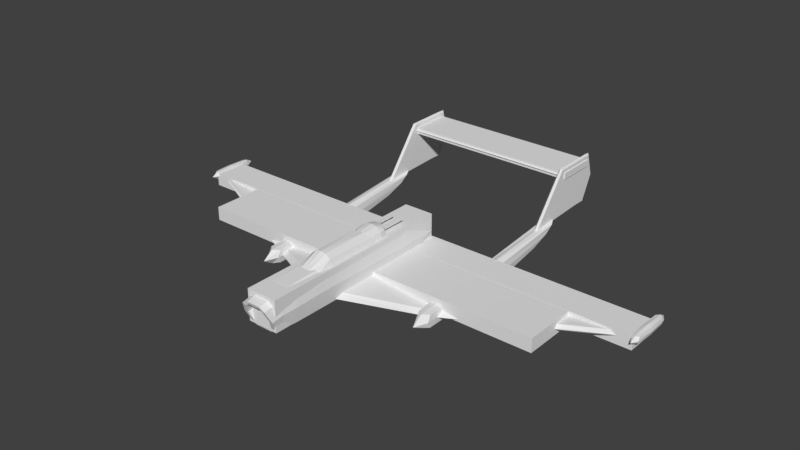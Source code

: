# Source: Bloodletter.blend  (saved by Blender 2.79.0; exported with 4.5.12 LTS)
import bpy
from mathutils import Matrix  # noqa: F401  (used for matrix-valued properties, if any)

bpy.ops.wm.read_factory_settings(use_empty=True)
scene = bpy.context.scene
scene.name = 'Scene'

# ---- collections
col_collection_1 = bpy.data.collections.new('Collection 1'); scene.collection.children.link(col_collection_1)

# ---- materials (node trees are filled in below, after node groups)
mat_material = bpy.data.materials.new('Material')
mat_material.alpha_threshold = 0.0
mat_material.use_transparent_shadow = False
mat_material.roughness = 0.5
mat_material.line_color = (0.0, 0.0, 0.0, 1.0)

# ---- material node trees

# ---- world
world_world = bpy.data.worlds.new('World'); scene.world = world_world
world_world.color = (0.05088, 0.05088, 0.05088)
world_world.use_sun_shadow = False
world_world.sun_shadow_jitter_overblur = 0.0
world_world.cycles.sampling_method = 'MANUAL'

# ---- meshes
me_cube_002 = bpy.data.meshes.new('Cube.002')
me_cube_002.from_pydata([(0.1371, -0.2554, 0.4617), (0.1371, -0.2554, 0.5169), (0.1371, 0.4296, 0.4617), (0.1371, 0.4296, 0.5169), (0.07896, 0.4296, 0.4617), (0.07896, 0.4296, 0.5169), (0.07896, -0.2554, 0.4617), (0.07896, -0.2554, 0.5169)], [], [(4, 5, 3, 2), (2, 3, 1, 0), (4, 2, 0, 6), (3, 5, 7, 1), (7, 5, 4, 6)])
_uv = me_cube_002.uv_layers.new(name='UVMap')
_uv.uv.foreach_set('vector', [0.06556, 0.5618, 0.06556, 0.4949, 0.1361, 0.4949, 0.1361, 0.5618, 0.3981, 0.5268, 0.3981, 0.5433, 0.1926, 0.5433, 0.1926, 0.5268, 0.3981, 0.5093, 0.3981, 0.5268, 0.1926, 0.5268, 0.1926, 0.5093, 0.3981, 0.5433, 0.3981, 0.5608, 0.1926, 0.5608, 0.1926, 0.5433, 0.1926, 0.4927, 0.3981, 0.4927, 0.3981, 0.5093, 0.1926, 0.5093])
me_cube_002.materials.append(mat_material)
me_cube_002.use_remesh_preserve_volume = False
me_cube_002.use_remesh_preserve_attributes = False
me_cube_002.use_mirror_vertex_groups = False
me_cube_002.update()
me_cube_001 = bpy.data.meshes.new('Cube.001')
me_cube_001.from_pydata([(0.0, -0.5193, 0.593), (0.0, -0.5264, 0.2538), (0.0, 0.04369, 0.3602), (0.0, -0.05088, 0.561), (0.2001, -0.4301, 0.3185), (0.202, -0.4301, 0.5139), (0.2288, -0.0411, 0.3213), (0.201, -0.1358, 0.5187), (0.111, -0.05144, 0.5497), (0.1097, 0.02532, 0.3497), (0.1099, -0.5264, 0.2538), (0.1099, -0.5051, 0.5788), (0.0, -0.2525, 0.6202), (0.2544, -0.2459, 0.3155), (0.2179, -0.2525, 0.5161), (0.1035, -0.2525, 0.6018)], [], [(10, 11, 0, 1), (13, 14, 5, 4), (9, 8, 7, 6), (2, 3, 8, 9), (14, 15, 11, 5), (15, 12, 0, 11), (4, 5, 11, 10), (8, 3, 12, 15), (7, 8, 15, 14), (6, 7, 14, 13)])
_uv = me_cube_001.uv_layers.new(name='UVMap')
_uv.uv.foreach_set('vector', [0.4342, 0.4901, 0.4741, 0.559, 0.4587, 0.5823, 0.4072, 0.5072, 0.5324, 0.4805, 0.5306, 0.5334, 0.4926, 0.5374, 0.4769, 0.4902, 0.6226, 0.5191, 0.5797, 0.5577, 0.5584, 0.5362, 0.5931, 0.4901, 0.6443, 0.5468, 0.5902, 0.5868, 0.5797, 0.5577, 0.6226, 0.5191, 0.5306, 0.5334, 0.5306, 0.5685, 0.4741, 0.559, 0.4926, 0.5374, 0.5306, 0.5685, 0.5299, 0.5975, 0.4587, 0.5823, 0.4741, 0.559, 0.4769, 0.4902, 0.4926, 0.5374, 0.4741, 0.559, 0.4342, 0.4901, 0.5797, 0.5577, 0.5902, 0.5868, 0.5299, 0.5975, 0.5306, 0.5685, 0.5584, 0.5362, 0.5797, 0.5577, 0.5306, 0.5685, 0.5306, 0.5334, 0.5931, 0.4901, 0.5584, 0.5362, 0.5306, 0.5334, 0.5324, 0.4805])
me_cube_001.materials.append(mat_material)
me_cube_001.use_remesh_preserve_volume = False
me_cube_001.use_remesh_preserve_attributes = False
me_cube_001.use_mirror_vertex_groups = False
me_cube_001.update()
me_bb_elevator = bpy.data.meshes.new('BB_ELEVATOR')
me_bb_elevator.from_pydata([(-1.0, -1.0, -1.0), (-1.0, -1.0, 1.0), (-1.0, 1.0, -1.0), (-1.0, 1.0, 1.0), (1.0, -1.0, -1.0), (1.0, -1.0, 1.0), (1.0, 1.0, -1.0), (1.0, 1.0, 1.0)], [], [(0, 1, 3, 2), (2, 3, 7, 6), (6, 7, 5, 4), (4, 5, 1, 0), (2, 6, 4, 0), (7, 3, 1, 5)])
me_bb_elevator.use_remesh_preserve_volume = False
me_bb_elevator.use_remesh_preserve_attributes = False
me_bb_elevator.use_mirror_vertex_groups = False
me_bb_elevator.update()
me_bb_wing2 = bpy.data.meshes.new('BB_WING2')
me_bb_wing2.from_pydata([(-1.0, -1.0, -1.0), (-1.0, -1.0, 1.0), (-1.0, 1.0, -1.0), (-1.0, 1.0, 1.0), (1.0, -1.0, -1.0), (1.0, -1.0, 1.0), (1.0, 1.0, -1.0), (1.0, 1.0, 1.0)], [], [(0, 1, 3, 2), (2, 3, 7, 6), (6, 7, 5, 4), (4, 5, 1, 0), (2, 6, 4, 0), (7, 3, 1, 5)])
me_bb_wing2.use_remesh_preserve_volume = False
me_bb_wing2.use_remesh_preserve_attributes = False
me_bb_wing2.use_mirror_vertex_groups = False
me_bb_wing2.update()
me_bb_wing1 = bpy.data.meshes.new('BB_WING1')
me_bb_wing1.from_pydata([(-1.0, -1.0, -1.0), (-1.0, -1.0, 1.0), (-1.0, 1.0, -1.0), (-1.0, 1.0, 1.0), (1.0, -1.0, -1.0), (1.0, -1.0, 1.0), (1.0, 1.0, -1.0), (1.0, 1.0, 1.0)], [], [(0, 1, 3, 2), (2, 3, 7, 6), (6, 7, 5, 4), (4, 5, 1, 0), (2, 6, 4, 0), (7, 3, 1, 5)])
me_bb_wing1.use_remesh_preserve_volume = False
me_bb_wing1.use_remesh_preserve_attributes = False
me_bb_wing1.use_mirror_vertex_groups = False
me_bb_wing1.update()
me_bb_body = bpy.data.meshes.new('BB_BODY')
me_bb_body.from_pydata([(-1.0, -1.0, -1.0), (-1.0, -1.0, 1.0), (-1.0, 1.0, -1.0), (-1.0, 1.0, 1.0), (1.0, -1.0, -1.0), (1.0, -1.0, 1.0), (1.0, 1.0, -1.0), (1.0, 1.0, 1.0)], [], [(0, 1, 3, 2), (2, 3, 7, 6), (6, 7, 5, 4), (4, 5, 1, 0), (2, 6, 4, 0), (7, 3, 1, 5)])
me_bb_body.use_remesh_preserve_volume = False
me_bb_body.use_remesh_preserve_attributes = False
me_bb_body.use_mirror_vertex_groups = False
me_bb_body.update()
me_cube = bpy.data.meshes.new('Cube')
me_cube.from_pydata([(0.328, 0.02267, -0.2174), (0.3172, -1.923, -0.2139), (0.0, -2.467, 0.4035), (0.0, -2.463, -0.266), (0.2941, 0.01296, 0.3442), (0.2887, -1.928, 0.3419), (0.2782, -2.467, 0.3262), (0.3094, -2.463, -0.2158), (0.0, 0.02267, -0.2567), (0.0, -1.923, -0.2519), (0.0, 0.01296, 0.4066), (0.0, -1.928, 0.426), (0.0, -2.778, 0.3732), (0.0, -2.739, -0.2445), (0.2638, -2.778, 0.2973), (0.2868, -2.739, -0.2106), (0.0, -3.099, 0.2998), (0.0, -2.905, -0.2382), (0.1896, -3.084, 0.2048), (0.1946, -2.92, -0.16), (0.25, 0.4368, -0.1984), (0.2201, 0.4303, 0.3529), (0.0, 0.4369, -0.2306), (0.0, 0.428, 0.3729), (0.3375, 1.038, 0.08001), (0.3375, -1.926, 0.08706), (0.3226, 0.3773, -0.2126), (0.0, 0.3773, -0.2614), (0.3017, 0.3675, 0.3447), (0.0, 0.3675, 0.4019), (0.347, 0.01782, 0.0817), (0.2704, 1.038, 0.08001), (0.3352, -2.465, 0.06876), (0.3221, -2.759, 0.06435), (0.2458, -3.001, 0.02572), (0.347, 0.3724, 0.07703), (0.1676, -2.467, 0.4035), (0.1676, -2.463, -0.266), (0.1688, 0.02267, -0.2567), (0.1688, -1.923, -0.2519), (0.1688, 0.01296, 0.4066), (0.1688, -1.928, 0.426), (0.161, -2.778, 0.3732), (0.161, -2.739, -0.2445), (0.1208, -3.081, 0.2428), (0.1221, -2.922, -0.1906), (0.1688, 0.3773, -0.2614), (0.1688, 0.3675, 0.4019), (0.1486, 0.4369, -0.2298), (0.1352, 0.428, 0.3729), (0.2469, -0.4472, 0.08098), (0.0, -0.4547, 0.0798), (0.1419, -0.4547, 0.08019), (0.3179, -3.002, 0.0243), (0.2512, -3.099, 0.2374), (0.1394, -3.099, 0.2949), (0.159, -2.905, -0.2382), (0.0, -3.081, 0.2427), (0.2567, -2.905, -0.1982), (0.0, -2.922, -0.1906), (0.0, -2.534, 0.2695), (0.0, -2.375, -0.1638), (0.2463, -2.454, 0.05253), (0.1902, -2.537, 0.2316), (0.1213, -2.534, 0.2696), (0.1227, -2.375, -0.1638), (0.1952, -2.372, -0.1332), (0.0, -1.867, 0.2609), (0.0, -1.928, 0.4185), (0.0, -1.524, 0.6031), (0.182, -1.867, 0.2609), (0.2471, -1.928, 0.3518), (0.2894, -1.496, 0.3006), (0.1999, -1.524, 0.512), (0.0, -0.5809, 0.2887), (0.0, -0.5926, 0.5939), (0.2992, -0.31, 0.2698), (0.2014, -0.4698, 0.5055), (0.1008, -1.524, 0.5885), (0.09102, -1.867, 0.2609), (0.09102, -1.928, 0.4185), (0.1507, -0.4965, 0.2887), (0.09102, -0.5621, 0.5939), (0.0, 0.02464, -0.1084), (0.0, 0.02464, -0.2354), (0.0, -1.534, -0.1111), (0.0, -1.534, -0.2381), (1.735, -0.6818, -0.382), (1.735, -0.6818, -0.2716), (1.735, 0.9384, -0.3853), (1.735, 0.9384, -0.2749), (4.784, 0.6084, -0.1927), (4.784, 0.6084, -0.08232), (4.784, 1.119, -0.1903), (4.784, 1.119, -0.07995), (1.626, -0.9271, -0.4429), (1.626, -0.9144, -0.1968), (1.626, 2.126, -0.2141), (1.626, 2.706, 0.04545), (1.859, -0.9271, -0.4429), (1.859, -0.9144, -0.1968), (1.859, 2.126, -0.2141), (1.859, 2.706, 0.04545), (1.617, 1.002, -0.4079), (1.617, 0.7542, -0.1332), (1.868, 1.002, -0.4079), (1.868, 0.7542, -0.1332), (1.743, 2.221, -0.2198), (1.743, 2.924, 0.07513), (1.743, -1.021, -0.4651), (1.743, -1.019, -0.1868), (1.743, 0.7121, -0.09316), (1.743, 1.046, -0.4343), (1.62, -0.9843, -0.3239), (1.62, 2.51, -0.07726), (1.865, 2.51, -0.07726), (1.865, -0.9843, -0.3239), (1.886, 0.878, -0.2706), (1.599, 0.878, -0.2706), (1.743, -1.229, -0.339), (1.743, 2.885, -0.04866), (1.708, 2.348, 0.02282), (1.708, 3.085, 0.9873), (1.708, 3.63, 0.07378), (1.708, 3.892, 0.9951), (1.777, 2.348, 0.02282), (1.777, 3.085, 0.9873), (1.777, 3.63, 0.07378), (1.777, 3.892, 0.9951), (1.708, 3.894, 0.07121), (1.708, 4.0, 0.9887), (1.777, 3.894, 0.07121), (1.777, 4.0, 0.9887), (1.708, 4.129, 0.5564), (1.743, 3.636, 0.04588), (1.777, 4.129, 0.5564), (1.743, 3.915, 1.026), (1.743, 2.272, -0.008349), (1.743, 3.056, 1.018), (1.743, 3.917, 0.04315), (1.743, 4.03, 1.019), (1.743, 4.167, 0.5594), (1.58, 0.9903, -0.337), (0.0, -1.703, -0.1677), (0.0, 0.1153, -0.1648), (1.732, -0.8048, -0.3334), (4.885, 1.171, -0.142), (4.885, 0.6152, -0.1446), (1.738, 3.883, 0.8061), (0.0, 3.16, 0.894), (1.738, 3.16, 0.8061), (0.0, 3.883, 0.894), (0.0, 3.883, 0.8061), (1.738, 3.16, 0.894), (0.0, 3.16, 0.8061), (1.738, 3.883, 0.894), (0.0, 3.126, 0.8501), (0.0, 3.918, 0.8501), (1.777, 3.918, 0.8501), (1.777, 3.126, 0.8501), (4.792, 0.5047, -0.1901), (4.792, 0.5047, -0.06348), (4.792, 1.246, -0.1901), (4.792, 1.246, -0.06348), (4.918, 0.5047, -0.1901), (4.918, 0.5047, -0.06348), (4.918, 1.246, -0.1901), (4.918, 1.246, -0.06348), (4.855, 1.296, -0.1986), (4.855, 1.296, -0.05496), (4.855, 0.4548, -0.1986), (4.855, 0.4548, -0.05496), (4.783, 0.4548, -0.1268), (4.783, 1.296, -0.1268), (4.927, 1.296, -0.1268), (4.927, 0.4548, -0.1268), (4.855, 0.3319, -0.1268), (4.855, 1.419, -0.1268), (4.783, 0.8753, -0.1986), (4.783, 0.8753, -0.05496), (4.927, 0.8753, -0.1986), (4.927, 0.8753, -0.05496), (4.855, 0.8753, -0.03395), (4.855, 0.8753, -0.2196), (4.948, 0.8753, -0.1268), (4.762, 0.8753, -0.1268), (0.0, 3.126, 0.8501), (0.0, 3.918, 0.8501), (1.777, 3.918, 0.8501), (1.777, 3.126, 0.8501)], [], [(43, 15, 58, 56), (30, 4, 5, 25), (39, 1, 7, 37), (41, 11, 2, 36), (25, 5, 6, 32), (7, 32, 33, 15), (15, 33, 53, 58), (40, 10, 11, 41), (38, 39, 9, 8), (36, 2, 12, 42), (37, 7, 15, 43), (32, 6, 14, 33), (33, 14, 54, 53), (42, 12, 16, 55), (4, 30, 35, 28), (1, 25, 32, 7), (40, 4, 28, 47), (38, 8, 27, 46), (30, 0, 26, 35), (28, 35, 26, 24), (22, 48, 46, 27), (0, 30, 25, 1), (48, 20, 26, 46), (49, 23, 29, 47), (0, 38, 46, 26), (20, 31, 24, 26), (21, 49, 47, 28), (31, 21, 28, 24), (10, 40, 47, 29), (14, 42, 55, 54), (3, 37, 43, 13), (6, 36, 42, 14), (0, 1, 39, 38), (4, 40, 41, 5), (5, 41, 36, 6), (9, 39, 37, 3), (18, 44, 64, 63), (13, 43, 56, 17), (48, 22, 51, 52), (20, 48, 52, 50), (21, 31, 50), (31, 20, 50), (23, 49, 52, 51), (49, 21, 50, 52), (18, 34, 53, 54), (57, 44, 55, 16), (45, 59, 17, 56), (34, 19, 58, 53), (44, 18, 54, 55), (19, 45, 56, 58), (63, 64, 60, 61, 65, 66, 62), (59, 45, 65, 61), (34, 18, 63, 62), (45, 19, 66, 65), (19, 34, 62, 66), (44, 57, 60, 64), (81, 82, 77, 76), (73, 72, 76, 77), (72, 73, 71, 70), (79, 80, 68, 67), (78, 69, 68, 80), (78, 73, 77, 82), (69, 78, 82, 75), (73, 78, 80, 71), (70, 71, 80, 79), (74, 75, 82, 81), (87, 89, 93, 91), (144, 83, 90, 142), (146, 94, 92, 147), (145, 88, 85, 143), (84, 89, 87, 86), (90, 83, 85, 88), (90, 88, 92, 94), (142, 90, 94, 146), (145, 87, 91, 147), (118, 104, 98, 114), (120, 108, 102, 115), (117, 106, 100, 116), (119, 110, 96, 113), (112, 105, 99, 109), (111, 104, 96, 110), (108, 98, 104, 111), (107, 101, 105, 112), (115, 102, 106, 117), (113, 96, 104, 118), (97, 107, 112, 103), (102, 108, 111, 106), (106, 111, 110, 100), (103, 112, 109, 95), (116, 100, 110, 119), (114, 98, 108, 120), (97, 114, 120, 107), (99, 116, 119, 109), (95, 113, 118, 103), (101, 115, 117, 105), (109, 119, 113, 95), (105, 117, 116, 99), (107, 120, 115, 101), (103, 118, 114, 97), (121, 122, 124, 123), (128, 127, 131, 132), (127, 128, 126, 125), (137, 138, 122, 121), (134, 127, 125, 137), (136, 124, 122, 138), (132, 131, 135), (134, 123, 129, 139), (136, 128, 132, 140), (123, 124, 130, 129), (130, 140, 141, 133), (139, 129, 133, 141), (140, 132, 135, 141), (129, 130, 133), (131, 139, 141, 135), (124, 136, 140, 130), (127, 134, 139, 131), (128, 136, 138, 126), (123, 134, 137, 121), (125, 126, 138, 137), (88, 145, 147, 92), (89, 142, 146, 93), (87, 145, 143, 86), (93, 146, 147, 91), (84, 144, 142, 89), (152, 187, 188, 148), (157, 151, 155, 158), (158, 155, 153, 159), (159, 153, 149, 156), (148, 188, 189, 150), (155, 151, 149, 153), (152, 148, 150, 154), (150, 189, 186, 154), (185, 179, 163, 173), (177, 169, 167, 174), (184, 181, 165, 175), (176, 171, 161, 172), (183, 180, 164, 170), (182, 179, 161, 171), (181, 182, 171, 165), (178, 183, 170, 160), (175, 165, 171, 176), (173, 163, 169, 177), (162, 173, 177, 168), (164, 175, 176, 170), (170, 176, 172, 160), (180, 184, 175, 164), (168, 177, 174, 166), (178, 185, 173, 162), (160, 172, 185, 178), (166, 174, 184, 180), (162, 168, 183, 178), (167, 169, 182, 181), (169, 163, 179, 182), (168, 166, 180, 183), (174, 167, 181, 184), (172, 161, 179, 185)])
_uv = me_cube.uv_layers.new(name='UVMap')
_uv.uv.foreach_set('vector', [0.1184, 0.7984, 0.1211, 0.8209, 0.09143, 0.8208, 0.08914, 0.802, 0.6079, 0.8711, 0.6073, 0.919, 0.262, 0.9177, 0.2624, 0.8719, 0.2618, 0.7913, 0.2624, 0.8186, 0.1685, 0.8203, 0.1667, 0.7943, 0.2615, 0.9436, 0.2605, 0.9737, 0.1641, 0.9681, 0.167, 0.9384, 0.2624, 0.8719, 0.262, 0.9177, 0.168, 0.9149, 0.1684, 0.8694, 0.1685, 0.8203, 0.1684, 0.8694, 0.1172, 0.869, 0.1211, 0.8209, 0.1211, 0.8209, 0.1172, 0.869, 0.07393, 0.8624, 0.09143, 0.8208, 0.6071, 0.9441, 0.607, 0.9743, 0.2605, 0.9737, 0.2615, 0.9436, 0.6084, 0.7885, 0.2618, 0.7913, 0.2611, 0.7612, 0.6084, 0.7584, 0.167, 0.9384, 0.1641, 0.9681, 0.1086, 0.961, 0.1131, 0.9331, 0.1667, 0.7943, 0.1685, 0.8203, 0.1211, 0.8209, 0.1184, 0.7984, 0.1684, 0.8694, 0.168, 0.9149, 0.1142, 0.9109, 0.1172, 0.869, 0.1172, 0.869, 0.1142, 0.9109, 0.05726, 0.903, 0.07393, 0.8624, 0.1131, 0.9331, 0.1086, 0.961, 0.0509, 0.9499, 0.05541, 0.9254, 0.6073, 0.919, 0.6079, 0.8711, 0.6714, 0.8697, 0.6709, 0.9184, 0.2624, 0.8186, 0.2624, 0.8719, 0.1684, 0.8694, 0.1685, 0.8203, 0.6071, 0.9441, 0.6073, 0.919, 0.6709, 0.9184, 0.6707, 0.9443, 0.6084, 0.7885, 0.6084, 0.7584, 0.6718, 0.7584, 0.6718, 0.7886, 0.6079, 0.8711, 0.6084, 0.8177, 0.6716, 0.8174, 0.6714, 0.8697, 0.2862, 0.6996, 0.2816, 0.6656, 0.2859, 0.6291, 0.3301, 0.6638, 0.3155, 0.6007, 0.304, 0.6151, 0.2959, 0.6118, 0.309, 0.5955, 0.6084, 0.8177, 0.6079, 0.8711, 0.2624, 0.8719, 0.2624, 0.8186, 0.304, 0.6151, 0.2973, 0.6264, 0.2859, 0.6291, 0.2959, 0.6118, 0.3044, 0.7134, 0.3153, 0.7265, 0.3088, 0.732, 0.2952, 0.7156, 0.6084, 0.8177, 0.6084, 0.7885, 0.6718, 0.7886, 0.6716, 0.8174, 0.2973, 0.6264, 0.3371, 0.6637, 0.3301, 0.6638, 0.2859, 0.6291, 0.2985, 0.7041, 0.3044, 0.7134, 0.2952, 0.7156, 0.2862, 0.6996, 0.3371, 0.6637, 0.2985, 0.7041, 0.2862, 0.6996, 0.3301, 0.6638, 0.607, 0.9743, 0.6071, 0.9441, 0.6707, 0.9443, 0.6706, 0.9745, 0.1142, 0.9109, 0.1131, 0.9331, 0.05541, 0.9254, 0.05726, 0.903, 0.1645, 0.7648, 0.1667, 0.7943, 0.1184, 0.7984, 0.115, 0.77, 0.168, 0.9149, 0.167, 0.9384, 0.1131, 0.9331, 0.1142, 0.9109, 0.6084, 0.8177, 0.2624, 0.8186, 0.2618, 0.7913, 0.6084, 0.7885, 0.6073, 0.919, 0.6071, 0.9441, 0.2615, 0.9436, 0.262, 0.9177, 0.262, 0.9177, 0.2615, 0.9436, 0.167, 0.9384, 0.168, 0.9149, 0.2611, 0.7612, 0.2618, 0.7913, 0.1667, 0.7943, 0.1645, 0.7648, 0.02518, 0.6285, 0.03304, 0.6169, 0.103, 0.6598, 0.09628, 0.6659, 0.115, 0.77, 0.1184, 0.7984, 0.08914, 0.802, 0.08557, 0.7737, 0.2012, 0.7075, 0.1948, 0.7155, 0.1425, 0.6716, 0.1567, 0.6726, 0.205, 0.7015, 0.2012, 0.7075, 0.1567, 0.6726, 0.1653, 0.6723, 0.2059, 0.6463, 0.2672, 0.6755, 0.1653, 0.6723, 0.2672, 0.6755, 0.205, 0.7015, 0.1653, 0.6723, 0.196, 0.6317, 0.2018, 0.6394, 0.1567, 0.6726, 0.1425, 0.6716, 0.2018, 0.6394, 0.2059, 0.6463, 0.1653, 0.6723, 0.1567, 0.6726, 0.02518, 0.6285, 0.02089, 0.6681, 0.008539, 0.6678, 0.01369, 0.626, 0.047, 0.6026, 0.03304, 0.6169, 0.02581, 0.6111, 0.04107, 0.5965, 0.02986, 0.7251, 0.03971, 0.7419, 0.03359, 0.7456, 0.02058, 0.726, 0.02089, 0.6681, 0.02481, 0.7117, 0.01146, 0.7133, 0.008539, 0.6678, 0.03304, 0.6169, 0.02518, 0.6285, 0.01369, 0.626, 0.02581, 0.6111, 0.02481, 0.7117, 0.02986, 0.7251, 0.02058, 0.726, 0.01146, 0.7133, 0.09628, 0.6659, 0.103, 0.6598, 0.1188, 0.6506, 0.1178, 0.7148, 0.1039, 0.7035, 0.09615, 0.6974, 0.09284, 0.6835, 0.03971, 0.7419, 0.02986, 0.7251, 0.1039, 0.7035, 0.1178, 0.7148, 0.02089, 0.6681, 0.02518, 0.6285, 0.09628, 0.6659, 0.09284, 0.6835, 0.02986, 0.7251, 0.02481, 0.7117, 0.09615, 0.6974, 0.1039, 0.7035, 0.02481, 0.7117, 0.02089, 0.6681, 0.09284, 0.6835, 0.09615, 0.6974, 0.03304, 0.6169, 0.047, 0.6026, 0.1188, 0.6506, 0.103, 0.6598, 0.7179, 0.6744, 0.662, 0.6916, 0.6764, 0.6666, 0.7144, 0.6232, 0.4882, 0.6663, 0.4914, 0.6223, 0.7144, 0.6232, 0.6764, 0.6666, 0.4914, 0.6223, 0.4882, 0.6663, 0.4258, 0.6524, 0.417, 0.631, 0.3907, 0.6351, 0.4138, 0.6729, 0.4011, 0.6895, 0.3689, 0.6516, 0.4884, 0.6903, 0.4866, 0.7094, 0.4011, 0.6895, 0.4138, 0.6729, 0.4884, 0.6903, 0.4882, 0.6663, 0.6764, 0.6666, 0.662, 0.6916, 0.4866, 0.7094, 0.4884, 0.6903, 0.662, 0.6916, 0.6592, 0.7089, 0.4882, 0.6663, 0.4884, 0.6903, 0.4138, 0.6729, 0.4258, 0.6524, 0.417, 0.631, 0.4258, 0.6524, 0.4138, 0.6729, 0.3907, 0.6351, 0.7179, 0.7094, 0.6592, 0.7089, 0.662, 0.6916, 0.7179, 0.6744, 0.452, 0.2982, 0.5889, 0.298, 0.607, 0.05242, 0.5651, 0.05184, 0.3218, 0.4533, 0.3124, 0.4528, 0.3967, 0.3008, 0.4028, 0.3145, 0.4166, 0.04134, 0.4094, 0.05075, 0.3688, 0.05026, 0.3673, 0.03948, 0.2372, 0.2964, 0.2494, 0.297, 0.1749, 0.4526, 0.159, 0.4519, 0.5161, 0.4511, 0.5889, 0.298, 0.452, 0.2982, 0.3756, 0.4506, 0.3967, 0.3008, 0.3124, 0.4528, 0.1749, 0.4526, 0.2494, 0.297, 0.3967, 0.3008, 0.2494, 0.297, 0.3688, 0.05026, 0.4094, 0.05075, 0.4028, 0.3145, 0.3967, 0.3008, 0.4094, 0.05075, 0.4166, 0.04134, 0.4406, 0.298, 0.452, 0.2982, 0.5651, 0.05184, 0.5646, 0.04193, 0.7976, 0.388, 0.787, 0.3749, 0.967, 0.3702, 0.9483, 0.3802, 0.9728, 0.2723, 0.9827, 0.2721, 0.9689, 0.288, 0.9464, 0.2879, 0.7967, 0.3364, 0.7866, 0.3498, 0.6428, 0.3549, 0.6312, 0.3445, 0.6052, 0.3653, 0.6333, 0.3649, 0.6431, 0.3745, 0.6319, 0.3853, 0.8146, 0.2763, 0.8112, 0.2883, 0.6443, 0.2908, 0.6352, 0.2808, 0.7831, 0.3624, 0.787, 0.3749, 0.6431, 0.3745, 0.6333, 0.3649, 0.987, 0.3591, 0.967, 0.3702, 0.787, 0.3749, 0.7831, 0.3624, 0.9162, 0.2737, 0.9083, 0.2838, 0.8112, 0.2883, 0.8146, 0.2763, 0.9476, 0.3392, 0.9667, 0.3487, 0.7866, 0.3498, 0.7967, 0.3364, 0.6319, 0.3853, 0.6431, 0.3745, 0.787, 0.3749, 0.7976, 0.388, 0.9078, 0.2641, 0.9162, 0.2737, 0.8146, 0.2763, 0.8106, 0.2645, 0.9667, 0.3487, 0.987, 0.3591, 0.7831, 0.3624, 0.7866, 0.3498, 0.7866, 0.3498, 0.7831, 0.3624, 0.6333, 0.3649, 0.6428, 0.3549, 0.8106, 0.2645, 0.8146, 0.2763, 0.6352, 0.2808, 0.6438, 0.2704, 0.6312, 0.3445, 0.6428, 0.3549, 0.6333, 0.3649, 0.6052, 0.3653, 0.9457, 0.2581, 0.9681, 0.2569, 0.9827, 0.2721, 0.9728, 0.2723, 0.9078, 0.2641, 0.9457, 0.2581, 0.9728, 0.2723, 0.9162, 0.2737, 0.6443, 0.2908, 0.6349, 0.3012, 0.6094, 0.2815, 0.6352, 0.2808, 0.6438, 0.2704, 0.6339, 0.2605, 0.8002, 0.2508, 0.8106, 0.2645, 0.9083, 0.2838, 0.9464, 0.2879, 0.8015, 0.3025, 0.8112, 0.2883, 0.6352, 0.2808, 0.6094, 0.2815, 0.6339, 0.2605, 0.6438, 0.2704, 0.8112, 0.2883, 0.8015, 0.3025, 0.6349, 0.3012, 0.6443, 0.2908, 0.9162, 0.2737, 0.9728, 0.2723, 0.9464, 0.2879, 0.9083, 0.2838, 0.8106, 0.2645, 0.8002, 0.2508, 0.9457, 0.2581, 0.9078, 0.2641, 0.6642, 0.5761, 0.7652, 0.4264, 0.898, 0.4168, 0.8628, 0.5758, 0.8937, 0.2102, 0.859, 0.05266, 0.902, 0.05792, 0.912, 0.209, 0.859, 0.05266, 0.8937, 0.2102, 0.7621, 0.2006, 0.6622, 0.05196, 0.65, 0.5829, 0.7593, 0.4194, 0.7652, 0.4264, 0.6642, 0.5761, 0.8606, 0.04521, 0.859, 0.05266, 0.6622, 0.05196, 0.6481, 0.04521, 0.9022, 0.4084, 0.898, 0.4168, 0.7652, 0.4264, 0.7593, 0.4194, 0.912, 0.209, 0.902, 0.05792, 0.938, 0.1391, 0.8643, 0.5833, 0.8628, 0.5758, 0.9062, 0.5705, 0.9122, 0.5772, 0.8978, 0.2186, 0.8937, 0.2102, 0.912, 0.209, 0.9183, 0.2163, 0.8628, 0.5758, 0.898, 0.4168, 0.9165, 0.4181, 0.9062, 0.5705, 0.9165, 0.4181, 0.9229, 0.4108, 0.9518, 0.4879, 0.9426, 0.4887, 0.9122, 0.5772, 0.9062, 0.5705, 0.9426, 0.4887, 0.9518, 0.4879, 0.9183, 0.2163, 0.912, 0.209, 0.938, 0.1391, 0.9471, 0.1399, 0.9062, 0.5705, 0.9165, 0.4181, 0.9426, 0.4887, 0.902, 0.05792, 0.908, 0.0513, 0.9471, 0.1399, 0.938, 0.1391, 0.898, 0.4168, 0.9022, 0.4084, 0.9229, 0.4108, 0.9165, 0.4181, 0.859, 0.05266, 0.8606, 0.04521, 0.908, 0.0513, 0.902, 0.05792, 0.8937, 0.2102, 0.8978, 0.2186, 0.7562, 0.2074, 0.7621, 0.2006, 0.8628, 0.5758, 0.8643, 0.5833, 0.65, 0.5829, 0.6642, 0.5761, 0.6622, 0.05196, 0.7621, 0.2006, 0.7562, 0.2074, 0.6481, 0.04521, 0.2494, 0.297, 0.2372, 0.2964, 0.3673, 0.03948, 0.3688, 0.05026, 0.5889, 0.298, 0.5947, 0.3109, 0.6128, 0.04334, 0.607, 0.05242, 0.452, 0.2982, 0.4406, 0.298, 0.3594, 0.4503, 0.3756, 0.4506, 0.607, 0.05242, 0.6128, 0.04334, 0.5646, 0.04193, 0.5651, 0.05184, 0.5161, 0.4511, 0.526, 0.4524, 0.5947, 0.3109, 0.5889, 0.298, 0.7612, 0.6183, 0.7617, 0.6109, 0.984, 0.627, 0.9765, 0.6334, 0.754, 0.8723, 0.7538, 0.8646, 0.9769, 0.8586, 0.9841, 0.8654, 0.9841, 0.8654, 0.9769, 0.8586, 0.9765, 0.7732, 0.9841, 0.7666, 0.9841, 0.7666, 0.9765, 0.7732, 0.7564, 0.7594, 0.7569, 0.7518, 0.9765, 0.6334, 0.984, 0.627, 0.9833, 0.7236, 0.9763, 0.717, 0.9769, 0.8586, 0.7538, 0.8646, 0.7564, 0.7594, 0.9765, 0.7732, 0.7612, 0.6183, 0.9765, 0.6334, 0.9763, 0.717, 0.7579, 0.7212, 0.9763, 0.717, 0.9833, 0.7236, 0.7581, 0.7288, 0.7579, 0.7212, 0.07733, 0.1094, 0.09322, 0.1094, 0.09134, 0.1527, 0.07733, 0.1586, 0.1091, 0.04581, 0.125, 0.06019, 0.1231, 0.06603, 0.1091, 0.06019, 0.1091, 0.1094, 0.125, 0.1094, 0.1231, 0.1527, 0.1091, 0.1586, 0.07733, 0.04581, 0.09322, 0.06019, 0.09134, 0.06603, 0.07733, 0.06019, 0.1727, 0.1094, 0.1568, 0.1092, 0.1606, 0.06585, 0.1748, 0.06019, 0.1409, 0.09498, 0.1568, 0.09479, 0.1568, 0.1381, 0.143, 0.1441, 0.125, 0.09517, 0.1409, 0.09498, 0.143, 0.1441, 0.1288, 0.1385, 0.1886, 0.1096, 0.1727, 0.1094, 0.1748, 0.06019, 0.1886, 0.06619, 0.1271, 0.1443, 0.1288, 0.1385, 0.143, 0.1441, 0.1437, 0.1585, 0.07733, 0.1586, 0.09134, 0.1527, 0.09322, 0.1586, 0.07733, 0.1729, 0.06332, 0.1527, 0.07733, 0.1586, 0.07733, 0.1729, 0.06144, 0.1586, 0.1606, 0.06585, 0.1589, 0.06, 0.1754, 0.04581, 0.1748, 0.06019, 0.06144, 0.06019, 0.07733, 0.04581, 0.07733, 0.06019, 0.06332, 0.06603, 0.09322, 0.1094, 0.1091, 0.1094, 0.1091, 0.1586, 0.09511, 0.1527, 0.09322, 0.06019, 0.1091, 0.04581, 0.1091, 0.06019, 0.09511, 0.06603, 0.06144, 0.1094, 0.07733, 0.1094, 0.07733, 0.1586, 0.06332, 0.1527, 0.06332, 0.06603, 0.07733, 0.06019, 0.07733, 0.1094, 0.06144, 0.1094, 0.09511, 0.06603, 0.1091, 0.06019, 0.1091, 0.1094, 0.09322, 0.1094, 0.1848, 0.1529, 0.1705, 0.1585, 0.1727, 0.1094, 0.1886, 0.1096, 0.125, 0.05182, 0.1388, 0.04581, 0.1409, 0.09498, 0.125, 0.09517, 0.1388, 0.04581, 0.153, 0.05148, 0.1568, 0.09479, 0.1409, 0.09498, 0.1705, 0.1585, 0.1568, 0.1525, 0.1568, 0.1092, 0.1727, 0.1094, 0.1091, 0.06019, 0.1231, 0.06603, 0.125, 0.1094, 0.1091, 0.1094, 0.07733, 0.06019, 0.09134, 0.06603, 0.09322, 0.1094, 0.07733, 0.1094])
me_cube.materials.append(mat_material)
me_cube.use_remesh_preserve_volume = False
me_cube.use_remesh_preserve_attributes = False
me_cube.use_mirror_vertex_groups = False
me_cube.update()

# ---- objects
ob_guns = bpy.data.objects.new('Guns', me_cube_002)
ob_mount = bpy.data.objects.new('Mount', me_cube_001)
ob_bb_elevator = bpy.data.objects.new('BB_ELEVATOR', me_bb_elevator)
ob_bb_wing2 = bpy.data.objects.new('BB_WING2', me_bb_wing2)
ob_bb_wing1 = bpy.data.objects.new('BB_WING1', me_bb_wing1)
ob_bb_body = bpy.data.objects.new('BB_BODY', me_bb_body)
ob_airframe = bpy.data.objects.new('Airframe', me_cube)

# ---- transforms, parenting, visibility, modifiers, constraints
ob_guns.location = (0.0, 0.0, 0.0)
ob_guns.lock_rotations_4d = False
ob_guns.empty_display_type = 'ARROWS'
ob_guns.lineart.crease_threshold = 0.0
_m = ob_guns.modifiers.new('Mirror', 'MIRROR')
_m.use_clip = True
ob_mount.location = (0.0, 0.0, 0.0)
ob_mount.lock_rotations_4d = False
ob_mount.empty_display_type = 'ARROWS'
ob_mount.lineart.crease_threshold = 0.0
_m = ob_mount.modifiers.new('Mirror', 'MIRROR')
_m.use_clip = True
ob_bb_elevator.location = (0.0, 3.555, 0.8511)
ob_bb_elevator.scale = (1.797, 0.4069, 0.06578)
ob_bb_elevator.lineart.crease_threshold = 0.0
ob_bb_wing2.location = (0.0, -0.07372, -0.212)
ob_bb_wing2.scale = (3.638, 0.5264, 0.1383)
ob_bb_wing2.lineart.crease_threshold = 0.0
ob_bb_wing1.location = (0.0, 0.7833, -0.2027)
ob_bb_wing1.scale = (4.826, 0.3252, 0.1323)
ob_bb_wing1.lineart.crease_threshold = 0.0
ob_bb_body.location = (0.0, -0.9236, 0.09554)
ob_bb_body.scale = (0.3046, 1.996, 0.3046)
ob_bb_body.lineart.crease_threshold = 0.0
ob_airframe.location = (0.0, 0.0, 0.0)
ob_airframe.lock_rotations_4d = False
ob_airframe.empty_display_type = 'ARROWS'
ob_airframe.lineart.crease_threshold = 0.0
_m = ob_airframe.modifiers.new('Mirror', 'MIRROR')
_m.use_clip = True

# ---- collection membership
col_collection_1.objects.link(ob_guns)
col_collection_1.objects.link(ob_mount)
col_collection_1.objects.link(ob_bb_elevator)
col_collection_1.objects.link(ob_bb_wing2)
col_collection_1.objects.link(ob_bb_wing1)
col_collection_1.objects.link(ob_bb_body)
col_collection_1.objects.link(ob_airframe)

# ---- scene / render settings (as saved in the file)
scene.frame_start = 1; scene.frame_end = 250; scene.frame_set(1)
scene.render.engine = 'BLENDER_EEVEE_NEXT'
scene.render.resolution_percentage = 50
scene.render.dither_intensity = 0.0
scene.cycles.use_denoising = False
scene.cycles.samples = 128
scene.cycles.sampling_pattern = 'TABULATED_SOBOL'
scene.cycles.use_adaptive_sampling = False
scene.cycles.use_light_tree = False
scene.cycles.blur_glossy = 0.0
scene.cycles.sample_clamp_indirect = 0.0
scene.view_settings.view_transform = 'Standard'
bpy.context.view_layer.update()

# ---- added for rendering (the .blend has no active camera and no usable light): camera, sun
cam_auto = bpy.data.cameras.new('AutoCamera')
cam_auto.lens = 50.0
cam_auto.sensor_width = 36.0
cam_auto.clip_end = 1000.0
ob_auto_camera = bpy.data.objects.new('AutoCamera', cam_auto)
scene.collection.objects.link(ob_auto_camera)
ob_auto_camera.location = (11.4422, -13.1962, 9.43433)
ob_auto_camera.rotation_euler = (1.09748, -7.21219e-08, 0.694738)
scene.camera = ob_auto_camera
light_auto_sun = bpy.data.lights.new('AutoSun', 'SUN')
light_auto_sun.energy = 3.0
light_auto_sun.angle = 0.0523599
ob_auto_sun = bpy.data.objects.new('AutoSun', light_auto_sun)
scene.collection.objects.link(ob_auto_sun)
ob_auto_sun.rotation_euler = (0.872665, 0.174533, 0.523599)
bpy.context.view_layer.update()

